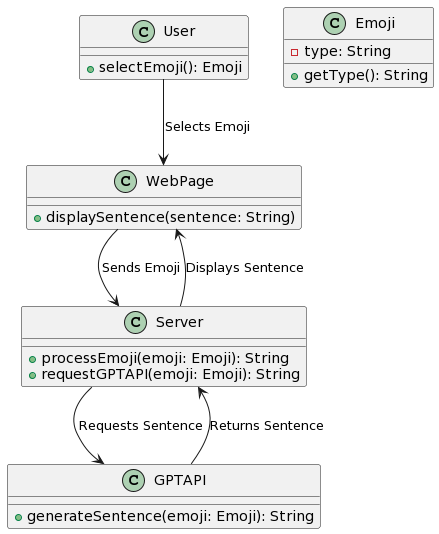

The diagram above was rendered by PlantUML. Its source (embedded in the PNG):
@startuml
class User {
  + selectEmoji(): Emoji
}

class WebPage {
  + displaySentence(sentence: String)
}

class Server {
  + processEmoji(emoji: Emoji): String
  + requestGPTAPI(emoji: Emoji): String
}

class GPTAPI {
  + generateSentence(emoji: Emoji): String
}

class Emoji {
  - type: String
  + getType(): String
}

User --> WebPage : Selects Emoji
WebPage --> Server : Sends Emoji
Server --> GPTAPI : Requests Sentence
GPTAPI --> Server : Returns Sentence
Server --> WebPage : Displays Sentence
@enduml